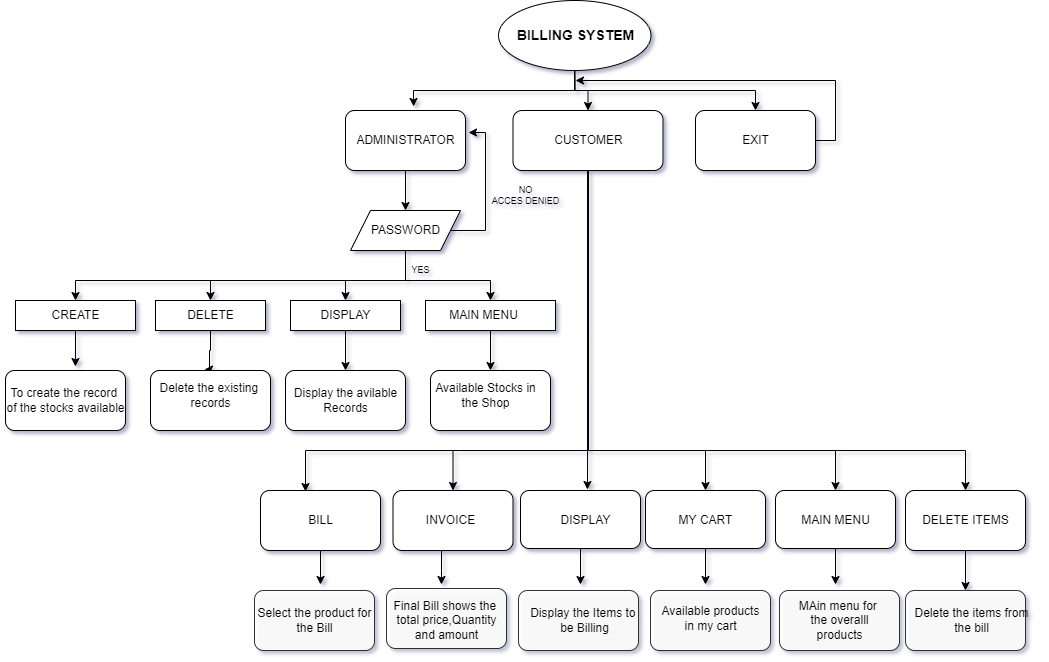

The diagram above was exported from draw.io. Its source (the exported page's mxGraphModel, read from the mxfile embedded in the PNG):
<mxGraphModel dx="1718" dy="482" grid="1" gridSize="12" guides="1" tooltips="1" connect="1" arrows="1" fold="1" page="1" pageScale="1" pageWidth="850" pageHeight="1100" background="#ffffff" math="0" shadow="1">
  <root>
    <mxCell id="0" />
    <mxCell id="1" parent="0" />
    <mxCell id="yU49z1sKA87ssnzzVvI9-5" style="edgeStyle=orthogonalEdgeStyle;rounded=0;orthogonalLoop=1;jettySize=auto;html=1;exitX=0.5;exitY=1;exitDx=0;exitDy=0;entryX=0.567;entryY=-0.067;entryDx=0;entryDy=0;entryPerimeter=0;" edge="1" parent="1" source="yU49z1sKA87ssnzzVvI9-1" target="yU49z1sKA87ssnzzVvI9-2">
      <mxGeometry relative="1" as="geometry" />
    </mxCell>
    <mxCell id="yU49z1sKA87ssnzzVvI9-6" style="edgeStyle=orthogonalEdgeStyle;rounded=0;orthogonalLoop=1;jettySize=auto;html=1;" edge="1" parent="1" source="yU49z1sKA87ssnzzVvI9-1" target="yU49z1sKA87ssnzzVvI9-3">
      <mxGeometry relative="1" as="geometry" />
    </mxCell>
    <mxCell id="yU49z1sKA87ssnzzVvI9-7" style="edgeStyle=orthogonalEdgeStyle;rounded=0;orthogonalLoop=1;jettySize=auto;html=1;exitX=0.5;exitY=1;exitDx=0;exitDy=0;entryX=0.5;entryY=0;entryDx=0;entryDy=0;" edge="1" parent="1" source="yU49z1sKA87ssnzzVvI9-1" target="yU49z1sKA87ssnzzVvI9-4">
      <mxGeometry relative="1" as="geometry" />
    </mxCell>
    <mxCell id="yU49z1sKA87ssnzzVvI9-1" value="" style="ellipse;whiteSpace=wrap;html=1;" vertex="1" parent="1">
      <mxGeometry x="273" y="40" width="152.5" height="70" as="geometry" />
    </mxCell>
    <mxCell id="yU49z1sKA87ssnzzVvI9-107" style="edgeStyle=orthogonalEdgeStyle;rounded=0;orthogonalLoop=1;jettySize=auto;html=1;entryX=0.5;entryY=0;entryDx=0;entryDy=0;fontSize=14;" edge="1" parent="1" source="yU49z1sKA87ssnzzVvI9-2" target="yU49z1sKA87ssnzzVvI9-9">
      <mxGeometry relative="1" as="geometry" />
    </mxCell>
    <mxCell id="yU49z1sKA87ssnzzVvI9-2" value="" style="rounded=1;whiteSpace=wrap;html=1;" vertex="1" parent="1">
      <mxGeometry x="120" y="150" width="120" height="60" as="geometry" />
    </mxCell>
    <mxCell id="yU49z1sKA87ssnzzVvI9-58" style="edgeStyle=orthogonalEdgeStyle;rounded=0;orthogonalLoop=1;jettySize=auto;html=1;exitX=0.5;exitY=1;exitDx=0;exitDy=0;entryX=0.375;entryY=0.017;entryDx=0;entryDy=0;entryPerimeter=0;" edge="1" parent="1" source="yU49z1sKA87ssnzzVvI9-3" target="yU49z1sKA87ssnzzVvI9-46">
      <mxGeometry relative="1" as="geometry">
        <Array as="points">
          <mxPoint x="363" y="490" />
          <mxPoint x="80" y="490" />
        </Array>
      </mxGeometry>
    </mxCell>
    <mxCell id="yU49z1sKA87ssnzzVvI9-61" style="edgeStyle=orthogonalEdgeStyle;rounded=0;orthogonalLoop=1;jettySize=auto;html=1;entryX=0.5;entryY=0;entryDx=0;entryDy=0;" edge="1" parent="1" source="yU49z1sKA87ssnzzVvI9-3" target="yU49z1sKA87ssnzzVvI9-48">
      <mxGeometry relative="1" as="geometry">
        <Array as="points">
          <mxPoint x="363" y="490" />
          <mxPoint x="610" y="490" />
        </Array>
      </mxGeometry>
    </mxCell>
    <mxCell id="yU49z1sKA87ssnzzVvI9-63" style="edgeStyle=orthogonalEdgeStyle;rounded=0;orthogonalLoop=1;jettySize=auto;html=1;entryX=0.5;entryY=0;entryDx=0;entryDy=0;" edge="1" parent="1" source="yU49z1sKA87ssnzzVvI9-3" target="yU49z1sKA87ssnzzVvI9-50">
      <mxGeometry relative="1" as="geometry">
        <Array as="points">
          <mxPoint x="363" y="490" />
          <mxPoint x="480" y="490" />
        </Array>
      </mxGeometry>
    </mxCell>
    <mxCell id="yU49z1sKA87ssnzzVvI9-64" style="edgeStyle=orthogonalEdgeStyle;rounded=0;orthogonalLoop=1;jettySize=auto;html=1;entryX=0.5;entryY=0;entryDx=0;entryDy=0;" edge="1" parent="1" source="yU49z1sKA87ssnzzVvI9-3" target="yU49z1sKA87ssnzzVvI9-52">
      <mxGeometry relative="1" as="geometry">
        <Array as="points">
          <mxPoint x="363" y="490" />
          <mxPoint x="228" y="490" />
        </Array>
      </mxGeometry>
    </mxCell>
    <mxCell id="yU49z1sKA87ssnzzVvI9-102" style="edgeStyle=orthogonalEdgeStyle;rounded=0;orthogonalLoop=1;jettySize=auto;html=1;entryX=0.558;entryY=-0.017;entryDx=0;entryDy=0;entryPerimeter=0;" edge="1" parent="1" source="yU49z1sKA87ssnzzVvI9-3" target="yU49z1sKA87ssnzzVvI9-49">
      <mxGeometry relative="1" as="geometry" />
    </mxCell>
    <mxCell id="yU49z1sKA87ssnzzVvI9-103" style="edgeStyle=orthogonalEdgeStyle;rounded=0;orthogonalLoop=1;jettySize=auto;html=1;entryX=0.5;entryY=0;entryDx=0;entryDy=0;" edge="1" parent="1" source="yU49z1sKA87ssnzzVvI9-3" target="yU49z1sKA87ssnzzVvI9-51">
      <mxGeometry relative="1" as="geometry">
        <Array as="points">
          <mxPoint x="363" y="490" />
          <mxPoint x="740" y="490" />
        </Array>
      </mxGeometry>
    </mxCell>
    <mxCell id="yU49z1sKA87ssnzzVvI9-3" value="" style="rounded=1;whiteSpace=wrap;html=1;" vertex="1" parent="1">
      <mxGeometry x="287.5" y="150" width="150" height="60" as="geometry" />
    </mxCell>
    <mxCell id="yU49z1sKA87ssnzzVvI9-66" style="edgeStyle=orthogonalEdgeStyle;rounded=0;orthogonalLoop=1;jettySize=auto;html=1;" edge="1" parent="1" source="yU49z1sKA87ssnzzVvI9-4">
      <mxGeometry relative="1" as="geometry">
        <mxPoint x="350" y="120" as="targetPoint" />
        <Array as="points">
          <mxPoint x="610" y="180" />
          <mxPoint x="610" y="120" />
        </Array>
      </mxGeometry>
    </mxCell>
    <mxCell id="yU49z1sKA87ssnzzVvI9-4" value="" style="rounded=1;whiteSpace=wrap;html=1;" vertex="1" parent="1">
      <mxGeometry x="470" y="150" width="120" height="60" as="geometry" />
    </mxCell>
    <mxCell id="yU49z1sKA87ssnzzVvI9-11" style="edgeStyle=orthogonalEdgeStyle;rounded=0;orthogonalLoop=1;jettySize=auto;html=1;exitX=1;exitY=0.5;exitDx=0;exitDy=0;entryX=1.025;entryY=0.367;entryDx=0;entryDy=0;entryPerimeter=0;" edge="1" parent="1" source="yU49z1sKA87ssnzzVvI9-9" target="yU49z1sKA87ssnzzVvI9-2">
      <mxGeometry relative="1" as="geometry">
        <Array as="points">
          <mxPoint x="260" y="270" />
          <mxPoint x="260" y="172" />
        </Array>
      </mxGeometry>
    </mxCell>
    <mxCell id="yU49z1sKA87ssnzzVvI9-72" style="edgeStyle=orthogonalEdgeStyle;rounded=0;orthogonalLoop=1;jettySize=auto;html=1;entryX=0.5;entryY=0;entryDx=0;entryDy=0;" edge="1" parent="1" source="yU49z1sKA87ssnzzVvI9-9" target="yU49z1sKA87ssnzzVvI9-16">
      <mxGeometry relative="1" as="geometry">
        <Array as="points">
          <mxPoint x="180" y="320" />
          <mxPoint x="-150" y="320" />
        </Array>
      </mxGeometry>
    </mxCell>
    <mxCell id="yU49z1sKA87ssnzzVvI9-75" style="edgeStyle=orthogonalEdgeStyle;rounded=0;orthogonalLoop=1;jettySize=auto;html=1;entryX=0.5;entryY=0;entryDx=0;entryDy=0;" edge="1" parent="1" source="yU49z1sKA87ssnzzVvI9-9" target="yU49z1sKA87ssnzzVvI9-15">
      <mxGeometry relative="1" as="geometry">
        <Array as="points">
          <mxPoint x="180" y="320" />
          <mxPoint x="265" y="320" />
        </Array>
      </mxGeometry>
    </mxCell>
    <mxCell id="yU49z1sKA87ssnzzVvI9-86" style="edgeStyle=orthogonalEdgeStyle;rounded=0;orthogonalLoop=1;jettySize=auto;html=1;entryX=0.5;entryY=0;entryDx=0;entryDy=0;" edge="1" parent="1" source="yU49z1sKA87ssnzzVvI9-9" target="yU49z1sKA87ssnzzVvI9-13">
      <mxGeometry relative="1" as="geometry">
        <Array as="points">
          <mxPoint x="180" y="320" />
          <mxPoint x="-15" y="320" />
        </Array>
      </mxGeometry>
    </mxCell>
    <mxCell id="yU49z1sKA87ssnzzVvI9-89" style="edgeStyle=orthogonalEdgeStyle;rounded=0;orthogonalLoop=1;jettySize=auto;html=1;entryX=0.5;entryY=0;entryDx=0;entryDy=0;" edge="1" parent="1" source="yU49z1sKA87ssnzzVvI9-9" target="yU49z1sKA87ssnzzVvI9-24">
      <mxGeometry relative="1" as="geometry">
        <Array as="points">
          <mxPoint x="180" y="320" />
          <mxPoint x="120" y="320" />
        </Array>
      </mxGeometry>
    </mxCell>
    <mxCell id="yU49z1sKA87ssnzzVvI9-9" value="" style="shape=parallelogram;perimeter=parallelogramPerimeter;whiteSpace=wrap;html=1;fixedSize=1;" vertex="1" parent="1">
      <mxGeometry x="125" y="250" width="110" height="40" as="geometry" />
    </mxCell>
    <mxCell id="yU49z1sKA87ssnzzVvI9-84" style="edgeStyle=orthogonalEdgeStyle;rounded=0;orthogonalLoop=1;jettySize=auto;html=1;entryX=0.45;entryY=-0.017;entryDx=0;entryDy=0;entryPerimeter=0;" edge="1" parent="1" source="yU49z1sKA87ssnzzVvI9-13" target="yU49z1sKA87ssnzzVvI9-34">
      <mxGeometry relative="1" as="geometry">
        <Array as="points">
          <mxPoint x="-15" y="390" />
          <mxPoint x="-16" y="390" />
        </Array>
      </mxGeometry>
    </mxCell>
    <mxCell id="yU49z1sKA87ssnzzVvI9-13" value="" style="rounded=0;whiteSpace=wrap;html=1;" vertex="1" parent="1">
      <mxGeometry x="-70" y="340" width="110" height="30" as="geometry" />
    </mxCell>
    <mxCell id="yU49z1sKA87ssnzzVvI9-42" style="edgeStyle=orthogonalEdgeStyle;rounded=0;orthogonalLoop=1;jettySize=auto;html=1;exitX=0.5;exitY=1;exitDx=0;exitDy=0;entryX=0.5;entryY=0;entryDx=0;entryDy=0;" edge="1" parent="1" source="yU49z1sKA87ssnzzVvI9-15" target="yU49z1sKA87ssnzzVvI9-36">
      <mxGeometry relative="1" as="geometry" />
    </mxCell>
    <mxCell id="yU49z1sKA87ssnzzVvI9-15" value="" style="rounded=0;whiteSpace=wrap;html=1;" vertex="1" parent="1">
      <mxGeometry x="200" y="340" width="130" height="30" as="geometry" />
    </mxCell>
    <mxCell id="yU49z1sKA87ssnzzVvI9-45" style="edgeStyle=orthogonalEdgeStyle;rounded=0;orthogonalLoop=1;jettySize=auto;html=1;exitX=0.5;exitY=1;exitDx=0;exitDy=0;entryX=0.583;entryY=-0.067;entryDx=0;entryDy=0;entryPerimeter=0;" edge="1" parent="1" source="yU49z1sKA87ssnzzVvI9-16" target="yU49z1sKA87ssnzzVvI9-33">
      <mxGeometry relative="1" as="geometry" />
    </mxCell>
    <mxCell id="yU49z1sKA87ssnzzVvI9-16" value="" style="rounded=0;whiteSpace=wrap;html=1;" vertex="1" parent="1">
      <mxGeometry x="-210" y="340" width="120" height="30" as="geometry" />
    </mxCell>
    <mxCell id="yU49z1sKA87ssnzzVvI9-41" style="edgeStyle=orthogonalEdgeStyle;rounded=0;orthogonalLoop=1;jettySize=auto;html=1;exitX=0.5;exitY=1;exitDx=0;exitDy=0;entryX=0.5;entryY=0;entryDx=0;entryDy=0;" edge="1" parent="1" source="yU49z1sKA87ssnzzVvI9-24" target="yU49z1sKA87ssnzzVvI9-35">
      <mxGeometry relative="1" as="geometry" />
    </mxCell>
    <mxCell id="yU49z1sKA87ssnzzVvI9-24" value="" style="rounded=0;whiteSpace=wrap;html=1;" vertex="1" parent="1">
      <mxGeometry x="65" y="340" width="110" height="30" as="geometry" />
    </mxCell>
    <mxCell id="yU49z1sKA87ssnzzVvI9-33" value="" style="rounded=1;whiteSpace=wrap;html=1;" vertex="1" parent="1">
      <mxGeometry x="-220" y="410" width="120" height="60" as="geometry" />
    </mxCell>
    <mxCell id="yU49z1sKA87ssnzzVvI9-34" value="" style="rounded=1;whiteSpace=wrap;html=1;" vertex="1" parent="1">
      <mxGeometry x="-75" y="410" width="120" height="60" as="geometry" />
    </mxCell>
    <mxCell id="yU49z1sKA87ssnzzVvI9-35" value="" style="rounded=1;whiteSpace=wrap;html=1;" vertex="1" parent="1">
      <mxGeometry x="60" y="410" width="120" height="60" as="geometry" />
    </mxCell>
    <mxCell id="yU49z1sKA87ssnzzVvI9-36" value="" style="rounded=1;whiteSpace=wrap;html=1;" vertex="1" parent="1">
      <mxGeometry x="205" y="410" width="120" height="60" as="geometry" />
    </mxCell>
    <mxCell id="yU49z1sKA87ssnzzVvI9-127" style="edgeStyle=orthogonalEdgeStyle;rounded=0;orthogonalLoop=1;jettySize=auto;html=1;fontSize=12;" edge="1" parent="1" source="yU49z1sKA87ssnzzVvI9-46">
      <mxGeometry relative="1" as="geometry">
        <mxPoint x="95" y="624" as="targetPoint" />
      </mxGeometry>
    </mxCell>
    <mxCell id="yU49z1sKA87ssnzzVvI9-46" value="" style="rounded=1;whiteSpace=wrap;html=1;" vertex="1" parent="1">
      <mxGeometry x="35" y="530" width="120" height="60" as="geometry" />
    </mxCell>
    <mxCell id="yU49z1sKA87ssnzzVvI9-137" style="edgeStyle=orthogonalEdgeStyle;rounded=0;orthogonalLoop=1;jettySize=auto;html=1;fontSize=12;" edge="1" parent="1" source="yU49z1sKA87ssnzzVvI9-48">
      <mxGeometry relative="1" as="geometry">
        <mxPoint x="610" y="624" as="targetPoint" />
      </mxGeometry>
    </mxCell>
    <mxCell id="yU49z1sKA87ssnzzVvI9-48" value="" style="rounded=1;whiteSpace=wrap;html=1;" vertex="1" parent="1">
      <mxGeometry x="550" y="530" width="120" height="58" as="geometry" />
    </mxCell>
    <mxCell id="yU49z1sKA87ssnzzVvI9-134" style="edgeStyle=orthogonalEdgeStyle;rounded=0;orthogonalLoop=1;jettySize=auto;html=1;fontSize=12;" edge="1" parent="1" source="yU49z1sKA87ssnzzVvI9-49">
      <mxGeometry relative="1" as="geometry">
        <mxPoint x="355" y="624" as="targetPoint" />
      </mxGeometry>
    </mxCell>
    <mxCell id="yU49z1sKA87ssnzzVvI9-49" value="" style="rounded=1;whiteSpace=wrap;html=1;" vertex="1" parent="1">
      <mxGeometry x="295" y="530" width="120" height="58" as="geometry" />
    </mxCell>
    <mxCell id="yU49z1sKA87ssnzzVvI9-136" style="edgeStyle=orthogonalEdgeStyle;rounded=0;orthogonalLoop=1;jettySize=auto;html=1;fontSize=12;" edge="1" parent="1" source="yU49z1sKA87ssnzzVvI9-50">
      <mxGeometry relative="1" as="geometry">
        <mxPoint x="480" y="624" as="targetPoint" />
      </mxGeometry>
    </mxCell>
    <mxCell id="yU49z1sKA87ssnzzVvI9-50" value="" style="rounded=1;whiteSpace=wrap;html=1;" vertex="1" parent="1">
      <mxGeometry x="420" y="530" width="120" height="58" as="geometry" />
    </mxCell>
    <mxCell id="yU49z1sKA87ssnzzVvI9-132" style="edgeStyle=orthogonalEdgeStyle;rounded=0;orthogonalLoop=1;jettySize=auto;html=1;entryX=0.5;entryY=0;entryDx=0;entryDy=0;fontSize=12;" edge="1" parent="1" source="yU49z1sKA87ssnzzVvI9-51" target="yU49z1sKA87ssnzzVvI9-116">
      <mxGeometry relative="1" as="geometry" />
    </mxCell>
    <mxCell id="yU49z1sKA87ssnzzVvI9-51" value="" style="rounded=1;whiteSpace=wrap;html=1;" vertex="1" parent="1">
      <mxGeometry x="680" y="530" width="120" height="60" as="geometry" />
    </mxCell>
    <mxCell id="yU49z1sKA87ssnzzVvI9-133" style="edgeStyle=orthogonalEdgeStyle;rounded=0;orthogonalLoop=1;jettySize=auto;html=1;fontSize=12;" edge="1" parent="1" source="yU49z1sKA87ssnzzVvI9-52">
      <mxGeometry relative="1" as="geometry">
        <mxPoint x="216" y="624" as="targetPoint" />
        <Array as="points">
          <mxPoint x="216" y="610" />
          <mxPoint x="216" y="610" />
        </Array>
      </mxGeometry>
    </mxCell>
    <mxCell id="yU49z1sKA87ssnzzVvI9-52" value="" style="rounded=1;whiteSpace=wrap;html=1;" vertex="1" parent="1">
      <mxGeometry x="167.5" y="530" width="120" height="60" as="geometry" />
    </mxCell>
    <mxCell id="yU49z1sKA87ssnzzVvI9-67" value="CUSTOMER" style="text;html=1;resizable=0;autosize=1;align=center;verticalAlign=middle;points=[];fillColor=none;strokeColor=none;rounded=0;" vertex="1" parent="1">
      <mxGeometry x="322.5" y="170" width="80" height="20" as="geometry" />
    </mxCell>
    <mxCell id="yU49z1sKA87ssnzzVvI9-68" value="EXIT" style="text;html=1;resizable=0;autosize=1;align=center;verticalAlign=middle;points=[];fillColor=none;strokeColor=none;rounded=0;" vertex="1" parent="1">
      <mxGeometry x="510" y="170" width="40" height="20" as="geometry" />
    </mxCell>
    <mxCell id="yU49z1sKA87ssnzzVvI9-69" value="ADMINISTRATOR" style="text;html=1;resizable=0;autosize=1;align=center;verticalAlign=middle;points=[];fillColor=none;strokeColor=none;rounded=0;" vertex="1" parent="1">
      <mxGeometry x="125" y="170" width="110" height="20" as="geometry" />
    </mxCell>
    <mxCell id="yU49z1sKA87ssnzzVvI9-71" value="PASSWORD" style="text;html=1;resizable=0;autosize=1;align=center;verticalAlign=middle;points=[];fillColor=none;strokeColor=none;rounded=0;" vertex="1" parent="1">
      <mxGeometry x="140" y="260" width="80" height="20" as="geometry" />
    </mxCell>
    <mxCell id="yU49z1sKA87ssnzzVvI9-77" value="CREATE" style="text;html=1;resizable=0;autosize=1;align=center;verticalAlign=middle;points=[];fillColor=none;strokeColor=none;rounded=0;" vertex="1" parent="1">
      <mxGeometry x="-180" y="345" width="60" height="20" as="geometry" />
    </mxCell>
    <mxCell id="yU49z1sKA87ssnzzVvI9-78" value="DELETE" style="text;html=1;resizable=0;autosize=1;align=center;verticalAlign=middle;points=[];fillColor=none;strokeColor=none;rounded=0;" vertex="1" parent="1">
      <mxGeometry x="-45" y="345" width="60" height="20" as="geometry" />
    </mxCell>
    <mxCell id="yU49z1sKA87ssnzzVvI9-79" value="DISPLAY" style="text;html=1;resizable=0;autosize=1;align=center;verticalAlign=middle;points=[];fillColor=none;strokeColor=none;rounded=0;" vertex="1" parent="1">
      <mxGeometry x="85" y="345" width="70" height="20" as="geometry" />
    </mxCell>
    <mxCell id="yU49z1sKA87ssnzzVvI9-80" value="MAIN MENU" style="text;html=1;resizable=0;autosize=1;align=center;verticalAlign=middle;points=[];fillColor=none;strokeColor=none;rounded=0;" vertex="1" parent="1">
      <mxGeometry x="217.5" y="345" width="80" height="20" as="geometry" />
    </mxCell>
    <mxCell id="yU49z1sKA87ssnzzVvI9-90" value="&lt;br&gt;&lt;br&gt;" style="text;html=1;resizable=0;autosize=1;align=center;verticalAlign=middle;points=[];fillColor=none;strokeColor=none;rounded=0;" vertex="1" parent="1">
      <mxGeometry x="-170" y="405" width="20" height="30" as="geometry" />
    </mxCell>
    <mxCell id="yU49z1sKA87ssnzzVvI9-91" value="To create the record&amp;nbsp;&lt;br&gt;of the stocks available&lt;br&gt;" style="text;html=1;resizable=0;autosize=1;align=center;verticalAlign=middle;points=[];fillColor=none;strokeColor=none;rounded=0;" vertex="1" parent="1">
      <mxGeometry x="-225" y="425" width="130" height="30" as="geometry" />
    </mxCell>
    <mxCell id="yU49z1sKA87ssnzzVvI9-92" value="Delete the existing&amp;nbsp;&lt;br&gt;records" style="text;html=1;resizable=0;autosize=1;align=center;verticalAlign=middle;points=[];fillColor=none;strokeColor=none;rounded=0;" vertex="1" parent="1">
      <mxGeometry x="-75" y="420" width="120" height="30" as="geometry" />
    </mxCell>
    <mxCell id="yU49z1sKA87ssnzzVvI9-93" value="Display the avilable&lt;br&gt;Records" style="text;html=1;resizable=0;autosize=1;align=center;verticalAlign=middle;points=[];fillColor=none;strokeColor=none;rounded=0;" vertex="1" parent="1">
      <mxGeometry x="60" y="425" width="120" height="30" as="geometry" />
    </mxCell>
    <mxCell id="yU49z1sKA87ssnzzVvI9-95" value="Available Stocks in&lt;br&gt;the Shop" style="text;html=1;resizable=0;autosize=1;align=center;verticalAlign=middle;points=[];fillColor=none;strokeColor=none;rounded=0;" vertex="1" parent="1">
      <mxGeometry x="200" y="420" width="120" height="30" as="geometry" />
    </mxCell>
    <mxCell id="yU49z1sKA87ssnzzVvI9-96" value="BILL" style="text;html=1;resizable=0;autosize=1;align=center;verticalAlign=middle;points=[];fillColor=none;strokeColor=none;rounded=0;" vertex="1" parent="1">
      <mxGeometry x="75" y="550" width="40" height="20" as="geometry" />
    </mxCell>
    <mxCell id="yU49z1sKA87ssnzzVvI9-97" value="INVOICE" style="text;html=1;resizable=0;autosize=1;align=center;verticalAlign=middle;points=[];fillColor=none;strokeColor=none;rounded=0;" vertex="1" parent="1">
      <mxGeometry x="195" y="550" width="60" height="20" as="geometry" />
    </mxCell>
    <mxCell id="yU49z1sKA87ssnzzVvI9-98" value="DISPLAY" style="text;html=1;resizable=0;autosize=1;align=center;verticalAlign=middle;points=[];fillColor=none;strokeColor=none;rounded=0;" vertex="1" parent="1">
      <mxGeometry x="325" y="550" width="70" height="20" as="geometry" />
    </mxCell>
    <mxCell id="yU49z1sKA87ssnzzVvI9-99" value="MY CART" style="text;html=1;resizable=0;autosize=1;align=center;verticalAlign=middle;points=[];fillColor=none;strokeColor=none;rounded=0;" vertex="1" parent="1">
      <mxGeometry x="445" y="550" width="70" height="20" as="geometry" />
    </mxCell>
    <mxCell id="yU49z1sKA87ssnzzVvI9-100" value="MAIN MENU" style="text;html=1;resizable=0;autosize=1;align=center;verticalAlign=middle;points=[];fillColor=none;strokeColor=none;rounded=0;" vertex="1" parent="1">
      <mxGeometry x="570" y="550" width="80" height="20" as="geometry" />
    </mxCell>
    <mxCell id="yU49z1sKA87ssnzzVvI9-101" value="DELETE ITEMS" style="text;html=1;resizable=0;autosize=1;align=center;verticalAlign=middle;points=[];fillColor=none;strokeColor=none;rounded=0;" vertex="1" parent="1">
      <mxGeometry x="690" y="550" width="100" height="20" as="geometry" />
    </mxCell>
    <mxCell id="yU49z1sKA87ssnzzVvI9-104" value="&lt;b style=&quot;font-size: 14px&quot;&gt;BILLING SYSTEM&lt;/b&gt;" style="text;html=1;resizable=0;autosize=1;align=center;verticalAlign=middle;points=[];fillColor=none;strokeColor=none;rounded=0;" vertex="1" parent="1">
      <mxGeometry x="285" y="65" width="130" height="20" as="geometry" />
    </mxCell>
    <mxCell id="yU49z1sKA87ssnzzVvI9-105" value="NO&lt;br style=&quot;font-size: 9px;&quot;&gt;ACCES DENIED" style="text;html=1;resizable=0;autosize=1;align=center;verticalAlign=middle;points=[];fillColor=none;strokeColor=none;rounded=0;fontSize=9;opacity=80;strokeWidth=0;" vertex="1" parent="1">
      <mxGeometry x="260" y="220" width="80" height="30" as="geometry" />
    </mxCell>
    <mxCell id="yU49z1sKA87ssnzzVvI9-108" value="YES" style="text;html=1;resizable=0;autosize=1;align=center;verticalAlign=middle;points=[];fillColor=none;strokeColor=none;rounded=0;fontSize=9;opacity=80;" vertex="1" parent="1">
      <mxGeometry x="180" y="300" width="30" height="20" as="geometry" />
    </mxCell>
    <mxCell id="yU49z1sKA87ssnzzVvI9-111" value="" style="rounded=1;whiteSpace=wrap;html=1;fontSize=9;strokeWidth=0;opacity=80;fontStyle=1;labelBackgroundColor=none;labelBorderColor=none;" vertex="1" parent="1">
      <mxGeometry x="29" y="630" width="120" height="60" as="geometry" />
    </mxCell>
    <mxCell id="yU49z1sKA87ssnzzVvI9-112" value="" style="rounded=1;whiteSpace=wrap;html=1;fontSize=9;strokeWidth=0;opacity=80;fontStyle=1;labelBackgroundColor=none;labelBorderColor=none;" vertex="1" parent="1">
      <mxGeometry x="161" y="628" width="120" height="60" as="geometry" />
    </mxCell>
    <mxCell id="yU49z1sKA87ssnzzVvI9-113" value="" style="rounded=1;whiteSpace=wrap;html=1;fontSize=9;strokeWidth=0;opacity=80;fontStyle=1;labelBackgroundColor=none;labelBorderColor=none;" vertex="1" parent="1">
      <mxGeometry x="554" y="630" width="120" height="60" as="geometry" />
    </mxCell>
    <mxCell id="yU49z1sKA87ssnzzVvI9-114" value="" style="rounded=1;whiteSpace=wrap;html=1;fontSize=9;strokeWidth=0;opacity=80;fontStyle=1;labelBackgroundColor=none;labelBorderColor=none;" vertex="1" parent="1">
      <mxGeometry x="425" y="630" width="120" height="60" as="geometry" />
    </mxCell>
    <mxCell id="yU49z1sKA87ssnzzVvI9-115" value="" style="rounded=1;whiteSpace=wrap;html=1;fontSize=9;strokeWidth=0;opacity=80;fontStyle=1;labelBackgroundColor=none;labelBorderColor=none;" vertex="1" parent="1">
      <mxGeometry x="293" y="630" width="120" height="60" as="geometry" />
    </mxCell>
    <mxCell id="yU49z1sKA87ssnzzVvI9-116" value="" style="rounded=1;whiteSpace=wrap;html=1;fontSize=9;strokeWidth=0;opacity=80;fontStyle=1;labelBackgroundColor=none;labelBorderColor=none;" vertex="1" parent="1">
      <mxGeometry x="680" y="630" width="120" height="60" as="geometry" />
    </mxCell>
    <mxCell id="yU49z1sKA87ssnzzVvI9-120" value="Select the product for&lt;br&gt;the Bill" style="text;html=1;resizable=0;autosize=1;align=center;verticalAlign=middle;points=[];fillColor=none;strokeColor=none;rounded=0;labelBackgroundColor=none;labelBorderColor=none;fontSize=12;opacity=80;" vertex="1" parent="1">
      <mxGeometry x="23" y="642" width="132" height="36" as="geometry" />
    </mxCell>
    <mxCell id="yU49z1sKA87ssnzzVvI9-121" value="Final Bill shows the&amp;nbsp;&lt;br&gt;total price,Quantity&lt;br&gt;and amount" style="text;html=1;resizable=0;autosize=1;align=center;verticalAlign=middle;points=[];fillColor=none;strokeColor=none;rounded=0;labelBackgroundColor=none;labelBorderColor=none;fontSize=12;opacity=80;" vertex="1" parent="1">
      <mxGeometry x="161" y="636" width="120" height="48" as="geometry" />
    </mxCell>
    <mxCell id="yU49z1sKA87ssnzzVvI9-122" value="Display the Items to&amp;nbsp;&lt;br&gt;be Billing" style="text;html=1;resizable=0;autosize=1;align=center;verticalAlign=middle;points=[];fillColor=none;strokeColor=none;rounded=0;labelBackgroundColor=none;labelBorderColor=none;fontSize=12;opacity=80;" vertex="1" parent="1">
      <mxGeometry x="293" y="642" width="132" height="36" as="geometry" />
    </mxCell>
    <mxCell id="yU49z1sKA87ssnzzVvI9-123" value="Available products&lt;br&gt;in my cart" style="text;html=1;resizable=0;autosize=1;align=center;verticalAlign=middle;points=[];fillColor=none;strokeColor=none;rounded=0;labelBackgroundColor=none;labelBorderColor=none;fontSize=12;opacity=80;" vertex="1" parent="1">
      <mxGeometry x="425" y="640" width="120" height="36" as="geometry" />
    </mxCell>
    <mxCell id="yU49z1sKA87ssnzzVvI9-125" value="MAin menu for&amp;nbsp;&lt;br&gt;the overalll&lt;br&gt;products" style="text;html=1;resizable=0;autosize=1;align=center;verticalAlign=middle;points=[];fillColor=none;strokeColor=none;rounded=0;labelBackgroundColor=none;labelBorderColor=none;fontSize=12;opacity=80;" vertex="1" parent="1">
      <mxGeometry x="566" y="636" width="96" height="48" as="geometry" />
    </mxCell>
    <mxCell id="yU49z1sKA87ssnzzVvI9-126" value="Delete the items from&lt;br&gt;the bill" style="text;html=1;resizable=0;autosize=1;align=center;verticalAlign=middle;points=[];fillColor=none;strokeColor=none;rounded=0;labelBackgroundColor=none;labelBorderColor=none;fontSize=12;opacity=80;" vertex="1" parent="1">
      <mxGeometry x="680" y="642" width="132" height="36" as="geometry" />
    </mxCell>
  </root>
</mxGraphModel>